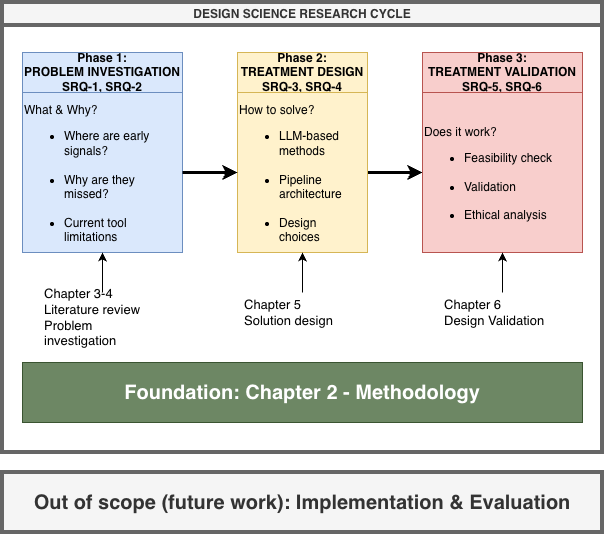

The diagram above was exported from draw.io. Its source (the exported page's mxGraphModel, read from the mxfile embedded in the PNG):
<mxGraphModel dx="976" dy="722" grid="1" gridSize="10" guides="1" tooltips="1" connect="1" arrows="1" fold="1" page="1" pageScale="1" pageWidth="850" pageHeight="1100" math="0" shadow="0">
  <root>
    <mxCell id="0" />
    <mxCell id="1" parent="0" />
    <mxCell id="2" parent="1" style="swimlane;whiteSpace=wrap;html=1;fillColor=#f5f5f5;fontColor=#333333;strokeColor=#666666;strokeWidth=4;" value="DESIGN SCIENCE RESEARCH CYCLE" vertex="1">
      <mxGeometry height="450" width="600" x="270" y="220" as="geometry" />
    </mxCell>
    <mxCell id="3" parent="2" style="swimlane;whiteSpace=wrap;html=1;startSize=40;fillColor=#dae8fc;strokeColor=#6c8ebf;" value="Phase 1:&lt;div&gt;PROBLEM INVESTIGATION&lt;br&gt;SRQ-1, SRQ-2&lt;/div&gt;" vertex="1">
      <mxGeometry height="200" width="160" x="20" y="50" as="geometry" />
    </mxCell>
    <mxCell id="4" parent="3" style="text;html=1;whiteSpace=wrap;strokeColor=#6c8ebf;fillColor=#dae8fc;align=left;verticalAlign=middle;rounded=0;" value="&lt;div&gt;&lt;br&gt;&lt;/div&gt;What &amp;amp; Why?&lt;div&gt;&lt;ul&gt;&lt;li&gt;Where are early signals?&lt;br&gt;&lt;br&gt;&lt;/li&gt;&lt;li&gt;Why are they missed?&lt;br&gt;&lt;br&gt;&lt;/li&gt;&lt;li&gt;Current tool limitations&lt;/li&gt;&lt;/ul&gt;&lt;/div&gt;" vertex="1">
      <mxGeometry height="160" width="160" y="40" as="geometry" />
    </mxCell>
    <mxCell id="5" edge="1" parent="2" source="6" style="edgeStyle=orthogonalEdgeStyle;rounded=0;orthogonalLoop=1;jettySize=auto;html=1;strokeWidth=3;" target="9" value="">
      <mxGeometry relative="1" as="geometry">
        <Array as="points">
          <mxPoint x="390" y="170" />
          <mxPoint x="390" y="170" />
        </Array>
      </mxGeometry>
    </mxCell>
    <mxCell id="6" parent="2" style="swimlane;whiteSpace=wrap;html=1;startSize=40;fillColor=#fff2cc;strokeColor=#d6b656;" value="Phase 2:&lt;div&gt;TREATMENT DESIGN&lt;/div&gt;&lt;div&gt;SRQ-3, SRQ-4&lt;/div&gt;" vertex="1">
      <mxGeometry height="200" width="130" x="235" y="50" as="geometry" />
    </mxCell>
    <mxCell id="7" parent="6" style="text;html=1;whiteSpace=wrap;strokeColor=#d6b656;fillColor=#fff2cc;align=left;verticalAlign=middle;rounded=0;" value="&lt;div&gt;&lt;br&gt;&lt;/div&gt;How to solve?&lt;div&gt;&lt;ul&gt;&lt;li&gt;LLM-based &lt;br&gt;methods&lt;br&gt;&lt;br&gt;&lt;/li&gt;&lt;li&gt;Pipeline &lt;br&gt;architecture&lt;br&gt;&lt;br&gt;&lt;/li&gt;&lt;li&gt;Design &lt;br&gt;choices&lt;/li&gt;&lt;/ul&gt;&lt;/div&gt;" vertex="1">
      <mxGeometry height="160" width="130" y="40" as="geometry" />
    </mxCell>
    <mxCell id="8" parent="2" style="swimlane;whiteSpace=wrap;html=1;startSize=40;fillColor=#f8cecc;strokeColor=#b85450;" value="Phase 3:&lt;div&gt;TREATMENT VALIDATION&lt;/div&gt;&lt;div&gt;SRQ-5, SRQ-6&lt;/div&gt;" vertex="1">
      <mxGeometry height="200" width="160" x="420" y="50" as="geometry" />
    </mxCell>
    <mxCell id="9" parent="8" style="text;html=1;whiteSpace=wrap;strokeColor=#b85450;fillColor=#f8cecc;align=left;verticalAlign=middle;rounded=0;" value="&lt;div&gt;&lt;br&gt;&lt;/div&gt;Does it work?&lt;div&gt;&lt;ul&gt;&lt;li&gt;Feasibility check&lt;br&gt;&lt;br&gt;&lt;/li&gt;&lt;li&gt;Validation&lt;br&gt;&lt;br&gt;&lt;/li&gt;&lt;li&gt;Ethical analysis&lt;/li&gt;&lt;/ul&gt;&lt;/div&gt;" vertex="1">
      <mxGeometry height="160" width="160" y="40" as="geometry" />
    </mxCell>
    <mxCell id="10" edge="1" parent="2" source="4" style="edgeStyle=orthogonalEdgeStyle;rounded=0;orthogonalLoop=1;jettySize=auto;html=1;strokeWidth=3;" target="7" value="">
      <mxGeometry relative="1" as="geometry" />
    </mxCell>
    <mxCell id="11" edge="1" parent="2" source="12" style="edgeStyle=orthogonalEdgeStyle;rounded=0;orthogonalLoop=1;jettySize=auto;html=1;" target="4" value="">
      <mxGeometry relative="1" as="geometry" />
    </mxCell>
    <mxCell id="12" parent="2" style="text;html=1;whiteSpace=wrap;strokeColor=none;fillColor=none;align=left;verticalAlign=middle;rounded=0;" value="&lt;font style=&quot;font-size: 13px;&quot;&gt;Chapter 3-4&lt;/font&gt;&lt;div&gt;&lt;font style=&quot;font-size: 13px;&quot;&gt;Literature review&lt;/font&gt;&lt;/div&gt;&lt;div&gt;&lt;font style=&quot;font-size: 13px;&quot;&gt;Problem investigation&lt;/font&gt;&lt;/div&gt;" vertex="1">
      <mxGeometry height="50" width="120" x="40" y="290" as="geometry" />
    </mxCell>
    <mxCell id="13" edge="1" parent="2" source="14" style="edgeStyle=orthogonalEdgeStyle;rounded=0;orthogonalLoop=1;jettySize=auto;html=1;" value="">
      <mxGeometry relative="1" as="geometry">
        <mxPoint x="300" y="250" as="targetPoint" />
      </mxGeometry>
    </mxCell>
    <mxCell id="14" parent="2" style="text;html=1;whiteSpace=wrap;strokeColor=none;fillColor=none;align=left;verticalAlign=middle;rounded=0;" value="&lt;font style=&quot;font-size: 13px;&quot;&gt;Chapter 5&lt;/font&gt;&lt;div&gt;&lt;font style=&quot;font-size: 13px;&quot;&gt;Solution design&lt;/font&gt;&lt;/div&gt;" vertex="1">
      <mxGeometry height="40" width="120" x="240" y="290" as="geometry" />
    </mxCell>
    <mxCell id="15" edge="1" parent="2" source="16" style="edgeStyle=orthogonalEdgeStyle;rounded=0;orthogonalLoop=1;jettySize=auto;html=1;" value="">
      <mxGeometry relative="1" as="geometry">
        <mxPoint x="500" y="250" as="targetPoint" />
      </mxGeometry>
    </mxCell>
    <mxCell id="16" parent="2" style="text;html=1;whiteSpace=wrap;strokeColor=none;fillColor=none;align=left;verticalAlign=middle;rounded=0;" value="&lt;font style=&quot;font-size: 13px;&quot;&gt;Chapter 6&lt;/font&gt;&lt;div&gt;&lt;font style=&quot;font-size: 13px;&quot;&gt;Design Validation&lt;/font&gt;&lt;/div&gt;" vertex="1">
      <mxGeometry height="40" width="120" x="440" y="290" as="geometry" />
    </mxCell>
    <mxCell id="17" parent="2" style="rounded=0;whiteSpace=wrap;html=1;fillColor=#6d8764;fontColor=#ffffff;strokeColor=#3A5431;" value="&lt;b&gt;&lt;font style=&quot;font-size: 20px;&quot;&gt;Foundation: Chapter 2 - Methodology&lt;/font&gt;&lt;/b&gt;" vertex="1">
      <mxGeometry height="60" width="560" x="20" y="360" as="geometry" />
    </mxCell>
    <mxCell id="18" parent="1" style="rounded=0;whiteSpace=wrap;html=1;fillColor=#f5f5f5;fontColor=#333333;strokeColor=#666666;strokeWidth=4;" value="&lt;font style=&quot;font-size: 20px;&quot;&gt;&lt;b style=&quot;&quot;&gt;Out of scope (future work): Implementation &amp;amp; Evaluation&lt;/b&gt;&lt;/font&gt;" vertex="1">
      <mxGeometry height="60" width="600" x="270" y="690" as="geometry" />
    </mxCell>
  </root>
</mxGraphModel>